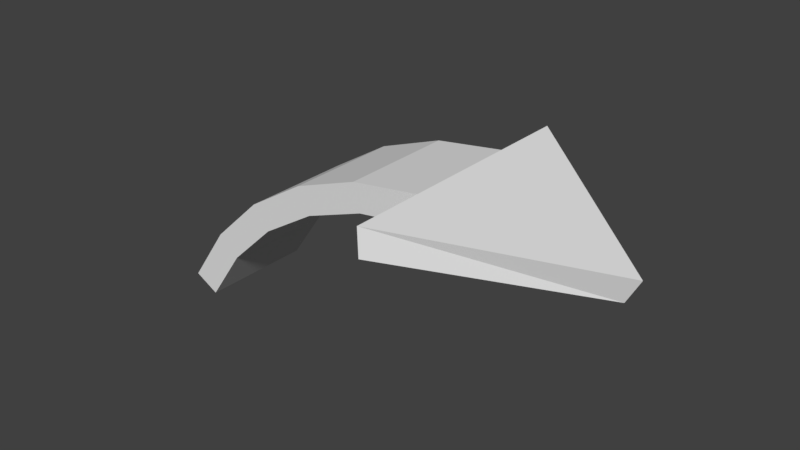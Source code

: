 # Source: move_cursor.blend  (saved by Blender 2.79.0; exported with 4.5.12 LTS)
import bpy
from mathutils import Matrix  # noqa: F401  (used for matrix-valued properties, if any)

bpy.ops.wm.read_factory_settings(use_empty=True)
scene = bpy.context.scene
scene.name = 'Scene'

# ---- collections
col_collection_1 = bpy.data.collections.new('Collection 1'); scene.collection.children.link(col_collection_1)

# ---- materials (node trees are filled in below, after node groups)
mat_material = bpy.data.materials.new('Material')
mat_material.alpha_threshold = 0.0
mat_material.use_transparent_shadow = False
mat_material.roughness = 0.5
mat_material.line_color = (0.0, 0.0, 0.0, 1.0)

# ---- material node trees

# ---- world
world_world = bpy.data.worlds.new('World'); scene.world = world_world
world_world.color = (0.05088, 0.05088, 0.05088)
world_world.use_sun_shadow = False
world_world.sun_shadow_jitter_overblur = 0.0
world_world.cycles.sampling_method = 'MANUAL'

# ---- meshes
me_cube = bpy.data.meshes.new('Cube')
me_cube.from_pydata([(1.507, 1.0, -0.04414), (1.507, -1.0, -0.04414), (-4.069, -1.0, 1.412), (-4.069, 1.0, 1.412), (1.381, 1.0, 0.4252), (1.381, -1.0, 0.4252), (-3.73, -1.0, 1.76), (-3.73, 1.0, 1.76), (0.3226, 1.0, -0.2339), (-0.8797, 1.0, -0.1765), (-2.044, 1.0, 0.1269), (-3.122, 1.0, 0.6632), (0.3226, -1.0, -0.2339), (-0.8797, -1.0, -0.1765), (-2.044, -1.0, 0.1269), (-3.122, -1.0, 0.6632), (0.2956, 1.0, 0.2513), (-0.8064, 1.0, 0.3039), (-1.874, 1.0, 0.582), (-2.862, 1.0, 1.074), (0.2956, -1.0, 0.2513), (-0.8064, -1.0, 0.3039), (-1.874, -1.0, 0.582), (-2.862, -1.0, 1.074), (1.507, 2.246, -0.04414), (1.507, -2.246, -0.04414), (1.381, 2.246, 0.4252), (1.381, -2.246, 0.4252), (4.167, -5.654e-07, 1.514), (3.82, -5.59e-07, 1.854)], [], [(11, 15, 2, 3), (19, 7, 6, 23), (4, 5, 27, 26), (15, 23, 6, 2), (2, 6, 7, 3), (19, 11, 3, 7), (4, 0, 8, 16), (16, 8, 9, 17), (17, 9, 10, 18), (18, 10, 11, 19), (1, 5, 20, 12), (12, 20, 21, 13), (13, 21, 22, 14), (14, 22, 23, 15), (4, 16, 20, 5), (16, 17, 21, 20), (17, 18, 22, 21), (18, 19, 23, 22), (0, 1, 12, 8), (8, 12, 13, 9), (9, 13, 14, 10), (10, 14, 15, 11), (27, 25, 28, 29), (5, 1, 25, 27), (0, 4, 26, 24), (1, 0, 24, 25), (25, 24, 28), (26, 27, 29), (24, 26, 29, 28)])
me_cube.materials.append(mat_material)
me_cube.use_remesh_preserve_volume = False
me_cube.use_remesh_preserve_attributes = False
me_cube.use_mirror_vertex_groups = False
me_cube.update()

# ---- objects
ob_cube = bpy.data.objects.new('Cube', me_cube)

# ---- transforms, parenting, visibility, modifiers, constraints
ob_cube.location = (-0.7077, -5.848e-08, 0.3062)
ob_cube.rotation_euler = (3.142, -0.298, -4.127e-08)
ob_cube.scale = (0.08882, 0.08882, 0.08882)
ob_cube.lock_rotations_4d = False
ob_cube.empty_display_type = 'ARROWS'
ob_cube.lineart.crease_threshold = 0.0

# ---- collection membership
col_collection_1.objects.link(ob_cube)

# ---- scene / render settings (as saved in the file)
scene.frame_start = 1; scene.frame_end = 25; scene.frame_set(0)
scene.render.engine = 'BLENDER_EEVEE_NEXT'
scene.render.resolution_percentage = 50
scene.render.dither_intensity = 0.0
scene.cycles.use_denoising = False
scene.cycles.samples = 128
scene.cycles.sampling_pattern = 'TABULATED_SOBOL'
scene.cycles.use_adaptive_sampling = False
scene.cycles.use_light_tree = False
scene.cycles.blur_glossy = 0.0
scene.cycles.sample_clamp_indirect = 0.0
scene.view_settings.view_transform = 'Standard'
bpy.context.view_layer.update()

# ---- added for rendering (the .blend has no active camera and no usable light): camera, sun
cam_auto = bpy.data.cameras.new('AutoCamera')
cam_auto.lens = 50.0
cam_auto.sensor_width = 36.0
cam_auto.clip_end = 1000.0
ob_auto_camera = bpy.data.objects.new('AutoCamera', cam_auto)
scene.collection.objects.link(ob_auto_camera)
ob_auto_camera.location = (0.186041, -1.04212, 0.933506)
ob_auto_camera.rotation_euler = (1.09748, -7.21219e-08, 0.694738)
scene.camera = ob_auto_camera
light_auto_sun = bpy.data.lights.new('AutoSun', 'SUN')
light_auto_sun.energy = 3.0
light_auto_sun.angle = 0.0523599
ob_auto_sun = bpy.data.objects.new('AutoSun', light_auto_sun)
scene.collection.objects.link(ob_auto_sun)
ob_auto_sun.rotation_euler = (0.872665, 0.174533, 0.523599)
bpy.context.view_layer.update()
